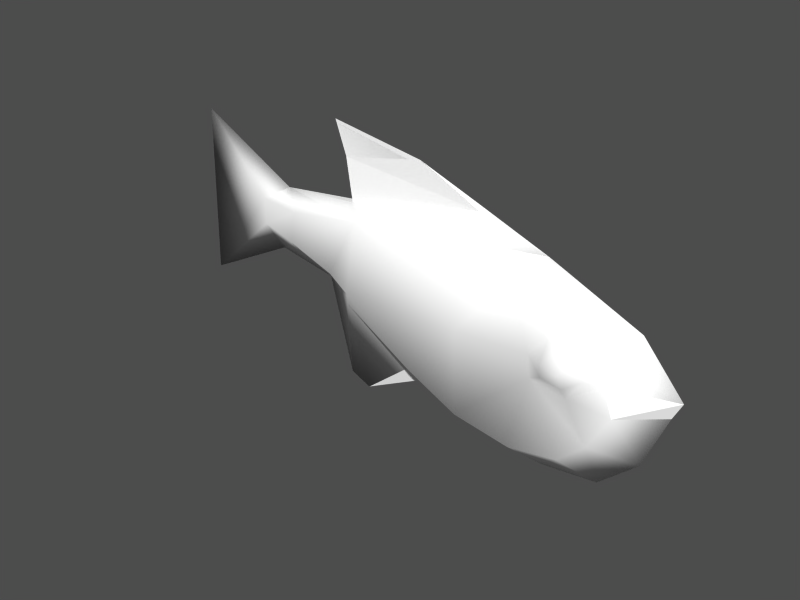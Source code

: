 # Source: fish.blend  (saved by Blender 2.40.0; exported with 4.5.12 LTS)
import bpy
from mathutils import Matrix  # noqa: F401  (used for matrix-valued properties, if any)

bpy.ops.wm.read_factory_settings(use_empty=True)
scene = bpy.context.scene
scene.name = '1'

# ---- collections
col_collection_1 = bpy.data.collections.new('Collection 1'); scene.collection.children.link(col_collection_1)
col_collection_2 = bpy.data.collections.new('Collection 2'); scene.collection.children.link(col_collection_2)
col_collection_2.hide_render = True
col_collection_2.hide_viewport = True

# ---- materials (node trees are filled in below, after node groups)
mat_material_001 = bpy.data.materials.new('Material.001')
mat_material_001.alpha_threshold = 0.0
mat_material_001.preview_render_type = 'FLAT'
mat_material_001.diffuse_color = (1.0, 1.0, 1.0, 1.0)
mat_material_001.roughness = 0.5
mat_material_001.specular_intensity = 0.7014

# ---- material node trees

# ---- meshes
me_fish = bpy.data.meshes.new('Fish')
me_fish.from_pydata([(0.01219, 1.101, 0.06532), (0.0138, 1.104, 0.1617), (-0.1634, -0.2537, 0.02048), (-0.1468, -0.2863, 0.06534), (-0.1354, -0.3256, 0.0147), (-0.1478, -0.2646, -0.02748), (-0.1459, -0.19, -0.01573), (-0.1451, -0.1838, 0.02825), (-0.1453, -0.2217, 0.06825), (-0.1061, 0.1541, 0.0009623), (-0.127, -0.1985, 0.1031), (-0.1267, -0.133, 0.03388), (-0.1282, -0.1438, -0.0422), (-0.1314, -0.2728, -0.06252), (-0.09854, -0.2359, -0.3106), (-0.008022, 0.9378, 0.1588), (-0.009573, 0.9546, 0.03947), (-0.03649, 0.7456, -0.00806), (-0.0515, 0.6542, -0.05422), (-0.06077, 0.3741, -0.2432), (-0.08987, 0.157, -0.3147), (-0.09505, -0.05474, -0.3443), (-0.09928, -0.3336, -0.2221), (-0.09885, -0.4075, -0.09377), (-0.11, -0.3782, 0.01043), (-0.1296, -0.3102, 0.09802), (-0.08535, -0.03399, 0.2291), (-0.04789, 0.6144, 0.2249), (0.006409, 0.6703, 0.2611), (0.02698, 0.7136, 0.4074), (0.02885, 0.7592, 0.528), (0.01981, 0.3937, 0.471), (0.004581, 0.1523, 0.3667), (0.005845, -0.1039, 0.2908), (-0.003741, -0.4335, 0.1505), (-0.009682, -0.5805, -0.01535), (-0.009985, -0.5495, -0.07695), (-0.01139, -0.4696, -0.274), (-0.01039, -0.3348, -0.3983), (-0.006256, -0.1298, -0.4243), (0.0002078, 0.1343, -0.3873), (-0.001526, 0.4275, -0.2843), (0.01005, 0.6115, -0.4346), (0.01241, 0.6924, -0.3999), (-0.01735, 0.6845, -0.1117), (0.02021, 0.7927, -0.05434), (0.04133, 1.39, 0.433), (0.03126, 1.395, -0.1985), (0.0261, 1.028, -0.01346), (0.02917, 0.99, 0.2294), (0.01995, 0.151, 0.3665), (0.02256, 0.6696, 0.261), (0.006921, 0.3827, -0.3182), (0.006921, 0.3827, -0.3182), (0.05119, 0.6815, -0.1123), (0.01843, 0.4266, -0.2845), (0.0354, 0.1497, 0.3662), (0.03886, 0.6689, 0.2608), (0.08939, 0.6085, 0.2237), (0.09812, -0.04176, 0.2275), (0.1258, -0.3211, 0.09585), (0.1004, -0.3871, 0.008646), (0.08461, -0.4152, -0.09533), (0.08419, -0.3414, -0.2236), (0.08841, -0.06251, -0.3459), (0.0936, 0.1492, -0.3162), (0.0765, 0.3683, -0.2444), (0.08578, 0.6484, -0.05539), (0.07635, 0.7408, -0.009018), (0.06029, 0.9516, 0.03887), (0.06184, 0.9348, 0.1582), (0.08493, -0.2437, -0.3122), (0.124, -0.2836, -0.06469), (0.1272, -0.1547, -0.04437), (0.1287, -0.1439, 0.03171), (0.1284, -0.2093, 0.1009), (0.1198, 0.1446, -0.000956), (0.1444, -0.2339, 0.06579), (0.1446, -0.1961, 0.02579), (0.1438, -0.2023, -0.01819), (0.1419, -0.2769, -0.02994), (0.1283, -0.3367, 0.01246), (0.1429, -0.2985, 0.06288), (0.1595, -0.2674, 0.01774), (0.04753, 1.102, 0.1614), (0.04592, 1.1, 0.06504), (0.01979, 0.3942, 0.4709), (0.02883, 0.7595, 0.5267), (0.02715, 0.714, 0.4074)], [(26, 32), (26, 59), (41, 43), (43, 55), (56, 59)], [(32, 28, 27), (26, 10, 25), (24, 13, 23), (23, 13, 22), (21, 14, 12), (26, 11, 10), (21, 12, 20), (20, 12, 9), (12, 11, 9), (26, 9, 11), (20, 9, 19), (27, 9, 26), (19, 9, 18), (27, 18, 9), (27, 17, 18), (4, 3, 2), (3, 8, 2), (5, 4, 2), (6, 5, 2), (8, 7, 2), (7, 6, 2), (45, 43, 44), (49, 46, 1), (48, 0, 47), (49, 1, 15), (45, 17, 16), (32, 33, 50), (31, 32, 50), (28, 29, 51), (28, 51, 49), (41, 42, 52), (40, 41, 52), (29, 30, 31), (29, 31, 56), (57, 29, 56), (56, 58, 57), (59, 60, 75), (61, 62, 72), (62, 63, 72), (64, 73, 71), (59, 75, 74), (64, 65, 73), (65, 76, 73), (73, 76, 74), (59, 74, 76), (65, 66, 76), (58, 59, 76), (66, 67, 76), (58, 76, 67), (58, 67, 68), (81, 83, 82), (82, 83, 77), (80, 83, 81), (79, 83, 80), (77, 83, 78), (78, 83, 79), (45, 54, 43), (49, 84, 46), (48, 47, 85), (49, 70, 84), (45, 69, 68), (56, 50, 33), (31, 50, 56), (57, 51, 29), (57, 49, 51), (55, 53, 42), (40, 53, 55), (34, 33, 26), (34, 26, 25), (33, 32, 27), (33, 27, 26), (45, 44, 18), (45, 18, 17), (44, 43, 42), (44, 42, 41), (44, 41, 19), (44, 19, 18), (41, 40, 20), (41, 20, 19), (40, 39, 21), (40, 21, 20), (39, 38, 14), (39, 14, 21), (38, 37, 22), (38, 22, 14), (37, 36, 23), (37, 23, 22), (35, 34, 25), (35, 25, 24), (22, 13, 12), (22, 12, 14), (27, 15, 16), (27, 16, 17), (11, 12, 6), (11, 6, 7), (10, 11, 7), (10, 7, 8), (12, 13, 5), (12, 5, 6), (13, 24, 4), (13, 4, 5), (25, 10, 8), (25, 8, 3), (24, 25, 3), (24, 3, 4), (0, 16, 15), (0, 15, 1), (47, 0, 1), (47, 1, 46), (49, 15, 27), (49, 27, 28), (16, 0, 48), (16, 48, 45), (23, 36, 35), (23, 35, 24), (34, 60, 59), (34, 59, 33), (33, 59, 58), (33, 58, 56), (45, 68, 67), (45, 67, 54), (54, 55, 42), (54, 42, 43), (54, 67, 66), (54, 66, 55), (55, 66, 65), (55, 65, 40), (40, 65, 64), (40, 64, 39), (39, 64, 71), (39, 71, 38), (38, 71, 63), (38, 63, 37), (37, 63, 62), (37, 62, 36), (35, 61, 60), (35, 60, 34), (63, 71, 73), (63, 73, 72), (58, 68, 69), (58, 69, 70), (74, 78, 79), (74, 79, 73), (75, 77, 78), (75, 78, 74), (73, 79, 80), (73, 80, 72), (72, 80, 81), (72, 81, 61), (60, 82, 77), (60, 77, 75), (61, 81, 82), (61, 82, 60), (85, 84, 70), (85, 70, 69), (47, 46, 84), (47, 84, 85), (49, 57, 58), (49, 58, 70), (69, 45, 48), (69, 48, 85), (62, 61, 35), (62, 35, 36), (88, 86, 87), (28, 32, 88), (32, 86, 88)])
me_fish.polygons.foreach_set('use_smooth', [1, 1, 1, 1, 1, 1, 1, 1, 1, 1, 1, 1, 1, 1, 1, 1, 1, 1, 1, 1, 1, 1, 1, 1, 1, 1, 0, 0, 0, 0, 0, 0, 1, 1, 1, 1, 1, 1, 1, 1, 1, 1, 1, 1, 1, 1, 1, 1, 1, 1, 1, 1, 1, 1, 1, 1, 1, 1, 1, 1, 1, 0, 0, 0, 0, 0, 0, 1, 1, 1, 1, 1, 1, 1, 1, 1, 1, 1, 1, 1, 1, 1, 1, 1, 1, 1, 1, 1, 1, 1, 1, 1, 1, 1, 1, 1, 1, 1, 1, 1, 1, 1, 1, 1, 1, 1, 1, 1, 1, 1, 1, 1, 1, 0, 0, 1, 1, 1, 1, 1, 1, 1, 1, 1, 1, 1, 1, 1, 1, 1, 1, 1, 1, 1, 1, 1, 1, 1, 1, 1, 1, 1, 1, 1, 1, 1, 1, 1, 1, 1, 1, 1, 1, 1, 1, 1, 1, 1, 1, 1, 1, 0, 0, 1, 0, 0])
_uv = me_fish.uv_layers.new(name='UVMap')
_uv.uv.foreach_set('vector', [0.6445, 0.6875, 0.3828, 0.6016, 0.4141, 0.5703, 0.7383, 0.5781, 0.8125, 0.4922, 0.8711, 0.4883, 0.8906, 0.4062, 0.8516, 0.3398, 0.9297, 0.3242, 0.9297, 0.3242, 0.8516, 0.3398, 0.8906, 0.2227, 0.7539, 0.1289, 0.8477, 0.1562, 0.7891, 0.3555, 0.7383, 0.5781, 0.7812, 0.4258, 0.8125, 0.4922, 0.7539, 0.1289, 0.7891, 0.3555, 0.6484, 0.1484, 0.6484, 0.1484, 0.7891, 0.3555, 0.6484, 0.3984, 0.7891, 0.3555, 0.7812, 0.4258, 0.6484, 0.3984, 0.7383, 0.5781, 0.6484, 0.3984, 0.7812, 0.4258, 0.6484, 0.1484, 0.6484, 0.3984, 0.5391, 0.207, 0.4141, 0.5703, 0.6484, 0.3984, 0.7383, 0.5781, 0.5391, 0.207, 0.6484, 0.3984, 0.3984, 0.3555, 0.4141, 0.5703, 0.3984, 0.3555, 0.6484, 0.3984, 0.4141, 0.5703, 0.3516, 0.3867, 0.3984, 0.3555, 0.875, 0.4102, 0.8555, 0.4609, 0.8398, 0.418, 0.8555, 0.4609, 0.8242, 0.4609, 0.8398, 0.418, 0.8477, 0.3672, 0.875, 0.4102, 0.8398, 0.418, 0.8086, 0.3789, 0.8477, 0.3672, 0.8398, 0.418, 0.8242, 0.4609, 0.8047, 0.4219, 0.8398, 0.418, 0.8047, 0.4219, 0.8086, 0.3789, 0.8398, 0.418, 0.3242, 0.3555, 0.3359, 0.08594, 0.3789, 0.3086, 0.2266, 0.5742, 0.05078, 0.7812, 0.168, 0.5195, 0.207, 0.3828, 0.1719, 0.4453, 0.003906, 0.1875, 0.2266, 0.5742, 0.168, 0.5195, 0.2539, 0.5195, 0.3242, 0.3555, 0.3516, 0.3867, 0.2461, 0.4258, 0.6445, 0.6875, 0.7734, 0.625, 0.6445, 0.6875, 0.5195, 0.7656, 0.6445, 0.6875, 0.6445, 0.6875, 0.3828, 0.6016, 0.3633, 0.7148, 0.3828, 0.6016, 0.3828, 0.6016, 0.3828, 0.6016, 0.2266, 0.5742, 0.5117, 0.1719, 0.4023, 0.01562, 0.5312, 0.1484, 0.6602, 0.09375, 0.5117, 0.1719, 0.5312, 0.1484, 0.3438, 0.7227, 0.3086, 0.8828, 0.5195, 0.7656, 0.3438, 0.7227, 0.5195, 0.7656, 0.6445, 0.6875, 0.3828, 0.6016, 0.3438, 0.7227, 0.6445, 0.6875, 0.6445, 0.6875, 0.4141, 0.5703, 0.3828, 0.6016, 0.7383, 0.5781, 0.8711, 0.4883, 0.8125, 0.4922, 0.8906, 0.4062, 0.9297, 0.3242, 0.8516, 0.3398, 0.9297, 0.3242, 0.8906, 0.2227, 0.8516, 0.3398, 0.7539, 0.1289, 0.7891, 0.3555, 0.8477, 0.1562, 0.7383, 0.5781, 0.8125, 0.4922, 0.7812, 0.4258, 0.7539, 0.1289, 0.6484, 0.1484, 0.7891, 0.3555, 0.6484, 0.1484, 0.6484, 0.3984, 0.7891, 0.3555, 0.7891, 0.3555, 0.6484, 0.3984, 0.7812, 0.4258, 0.7383, 0.5781, 0.7812, 0.4258, 0.6484, 0.3984, 0.6484, 0.1484, 0.5391, 0.207, 0.6484, 0.3984, 0.4141, 0.5703, 0.7383, 0.5781, 0.6484, 0.3984, 0.5391, 0.207, 0.3984, 0.3555, 0.6484, 0.3984, 0.4141, 0.5703, 0.6484, 0.3984, 0.3984, 0.3555, 0.4141, 0.5703, 0.3984, 0.3555, 0.3516, 0.3867, 0.875, 0.4102, 0.8398, 0.418, 0.8555, 0.4609, 0.8555, 0.4609, 0.8398, 0.418, 0.8242, 0.4609, 0.8477, 0.3672, 0.8398, 0.418, 0.875, 0.4102, 0.8086, 0.3789, 0.8398, 0.418, 0.8477, 0.3672, 0.8242, 0.4609, 0.8398, 0.418, 0.8047, 0.4219, 0.8047, 0.4219, 0.8398, 0.418, 0.8086, 0.3789, 0.3242, 0.3555, 0.3789, 0.3086, 0.3359, 0.08594, 0.2266, 0.5742, 0.168, 0.5195, 0.05078, 0.7812, 0.207, 0.3828, 0.003906, 0.1875, 0.1719, 0.4453, 0.2266, 0.5742, 0.2539, 0.5195, 0.168, 0.5195, 0.3242, 0.3555, 0.2461, 0.4258, 0.3516, 0.3867, 0.6445, 0.6875, 0.6445, 0.6875, 0.7734, 0.625, 0.5195, 0.7656, 0.6445, 0.6875, 0.6445, 0.6875, 0.3828, 0.6016, 0.3828, 0.6016, 0.3633, 0.7148, 0.3828, 0.6016, 0.2266, 0.5742, 0.3828, 0.6016, 0.5117, 0.1719, 0.5312, 0.1484, 0.4023, 0.01562, 0.6602, 0.09375, 0.5312, 0.1484, 0.5117, 0.1719, 0.9375, 0.5156, 0.7734, 0.625, 0.7383, 0.5781, 0.9375, 0.5156, 0.7383, 0.5781, 0.8711, 0.4883, 0.7734, 0.625, 0.6445, 0.6875, 0.4141, 0.5703, 0.7734, 0.625, 0.4141, 0.5703, 0.7383, 0.5781, 0.3242, 0.3555, 0.3789, 0.3086, 0.3984, 0.3555, 0.3242, 0.3555, 0.3984, 0.3555, 0.3516, 0.3867, 0.3789, 0.3086, 0.3359, 0.08594, 0.4023, 0.01562, 0.3789, 0.3086, 0.4023, 0.01562, 0.5117, 0.1719, 0.3789, 0.3086, 0.5117, 0.1719, 0.5391, 0.207, 0.3789, 0.3086, 0.5391, 0.207, 0.3984, 0.3555, 0.5117, 0.1719, 0.6602, 0.09375, 0.6484, 0.1484, 0.5117, 0.1719, 0.6484, 0.1484, 0.5391, 0.207, 0.6602, 0.09375, 0.7891, 0.06641, 0.7539, 0.1289, 0.6602, 0.09375, 0.7539, 0.1289, 0.6484, 0.1484, 0.7891, 0.06641, 0.8906, 0.08984, 0.8477, 0.1562, 0.7891, 0.06641, 0.8477, 0.1562, 0.7539, 0.1289, 0.8906, 0.08984, 0.9492, 0.1797, 0.8906, 0.2227, 0.8906, 0.08984, 0.8906, 0.2227, 0.8477, 0.1562, 0.9492, 0.1797, 0.9922, 0.3398, 0.9297, 0.3242, 0.9492, 0.1797, 0.9297, 0.3242, 0.8906, 0.2227, 0.9766, 0.4023, 0.9375, 0.5156, 0.8711, 0.4883, 0.9766, 0.4023, 0.8711, 0.4883, 0.8906, 0.4062, 0.8906, 0.2227, 0.8516, 0.3398, 0.7891, 0.3555, 0.8906, 0.2227, 0.7891, 0.3555, 0.8477, 0.1562, 0.4141, 0.5703, 0.2539, 0.5195, 0.2461, 0.4258, 0.4141, 0.5703, 0.2461, 0.4258, 0.3516, 0.3867, 0.7812, 0.4258, 0.7891, 0.3555, 0.8086, 0.3789, 0.7812, 0.4258, 0.8086, 0.3789, 0.8047, 0.4219, 0.8125, 0.4922, 0.7812, 0.4258, 0.8047, 0.4219, 0.8125, 0.4922, 0.8047, 0.4219, 0.8242, 0.4609, 0.7891, 0.3555, 0.8516, 0.3398, 0.8477, 0.3672, 0.7891, 0.3555, 0.8477, 0.3672, 0.8086, 0.3789, 0.8516, 0.3398, 0.8906, 0.4062, 0.875, 0.4102, 0.8516, 0.3398, 0.875, 0.4102, 0.8477, 0.3672, 0.8711, 0.4883, 0.8125, 0.4922, 0.8242, 0.4609, 0.8711, 0.4883, 0.8242, 0.4609, 0.8555, 0.4609, 0.8906, 0.4062, 0.8711, 0.4883, 0.8555, 0.4609, 0.8906, 0.4062, 0.8555, 0.4609, 0.875, 0.4102, 0.1719, 0.4453, 0.2461, 0.4258, 0.2539, 0.5195, 0.1719, 0.4453, 0.2539, 0.5195, 0.168, 0.5195, 0.003906, 0.1875, 0.1719, 0.4453, 0.168, 0.5195, 0.003906, 0.1875, 0.168, 0.5195, 0.05078, 0.7812, 0.2266, 0.5742, 0.2539, 0.5195, 0.4141, 0.5703, 0.2266, 0.5742, 0.4141, 0.5703, 0.3828, 0.6016, 0.2461, 0.4258, 0.1719, 0.4453, 0.207, 0.3828, 0.2461, 0.4258, 0.207, 0.3828, 0.3242, 0.3555, 0.9297, 0.3242, 0.9922, 0.3398, 0.9766, 0.4023, 0.9297, 0.3242, 0.9766, 0.4023, 0.8906, 0.4062, 0.9375, 0.5156, 0.8711, 0.4883, 0.7383, 0.5781, 0.9375, 0.5156, 0.7383, 0.5781, 0.7734, 0.625, 0.7734, 0.625, 0.7383, 0.5781, 0.4141, 0.5703, 0.7734, 0.625, 0.4141, 0.5703, 0.6445, 0.6875, 0.3242, 0.3555, 0.3516, 0.3867, 0.3984, 0.3555, 0.3242, 0.3555, 0.3984, 0.3555, 0.3789, 0.3086, 0.3789, 0.3086, 0.5117, 0.1719, 0.4023, 0.01562, 0.3789, 0.3086, 0.4023, 0.01562, 0.3359, 0.08594, 0.3789, 0.3086, 0.3984, 0.3555, 0.5391, 0.207, 0.3789, 0.3086, 0.5391, 0.207, 0.5117, 0.1719, 0.5117, 0.1719, 0.5391, 0.207, 0.6484, 0.1484, 0.5117, 0.1719, 0.6484, 0.1484, 0.6602, 0.09375, 0.6602, 0.09375, 0.6484, 0.1484, 0.7539, 0.1289, 0.6602, 0.09375, 0.7539, 0.1289, 0.7891, 0.06641, 0.7891, 0.06641, 0.7539, 0.1289, 0.8477, 0.1562, 0.7891, 0.06641, 0.8477, 0.1562, 0.8906, 0.08984, 0.8906, 0.08984, 0.8477, 0.1562, 0.8906, 0.2227, 0.8906, 0.08984, 0.8906, 0.2227, 0.9492, 0.1797, 0.9492, 0.1797, 0.8906, 0.2227, 0.9297, 0.3242, 0.9492, 0.1797, 0.9297, 0.3242, 0.9922, 0.3398, 0.9766, 0.4023, 0.8906, 0.4062, 0.8711, 0.4883, 0.9766, 0.4023, 0.8711, 0.4883, 0.9375, 0.5156, 0.8906, 0.2227, 0.8477, 0.1562, 0.7891, 0.3555, 0.8906, 0.2227, 0.7891, 0.3555, 0.8516, 0.3398, 0.4141, 0.5703, 0.3516, 0.3867, 0.2461, 0.4258, 0.4141, 0.5703, 0.2461, 0.4258, 0.2539, 0.5195, 0.7812, 0.4258, 0.8047, 0.4219, 0.8086, 0.3789, 0.7812, 0.4258, 0.8086, 0.3789, 0.7891, 0.3555, 0.8125, 0.4922, 0.8242, 0.4609, 0.8047, 0.4219, 0.8125, 0.4922, 0.8047, 0.4219, 0.7812, 0.4258, 0.7891, 0.3555, 0.8086, 0.3789, 0.8477, 0.3672, 0.7891, 0.3555, 0.8477, 0.3672, 0.8516, 0.3398, 0.8516, 0.3398, 0.8477, 0.3672, 0.875, 0.4102, 0.8516, 0.3398, 0.875, 0.4102, 0.8906, 0.4062, 0.8711, 0.4883, 0.8555, 0.4609, 0.8242, 0.4609, 0.8711, 0.4883, 0.8242, 0.4609, 0.8125, 0.4922, 0.8906, 0.4062, 0.875, 0.4102, 0.8555, 0.4609, 0.8906, 0.4062, 0.8555, 0.4609, 0.8711, 0.4883, 0.1719, 0.4453, 0.168, 0.5195, 0.2539, 0.5195, 0.1719, 0.4453, 0.2539, 0.5195, 0.2461, 0.4258, 0.003906, 0.1875, 0.05078, 0.7812, 0.168, 0.5195, 0.003906, 0.1875, 0.168, 0.5195, 0.1719, 0.4453, 0.2266, 0.5742, 0.3828, 0.6016, 0.4141, 0.5703, 0.2266, 0.5742, 0.4141, 0.5703, 0.2539, 0.5195, 0.2461, 0.4258, 0.3242, 0.3555, 0.207, 0.3828, 0.2461, 0.4258, 0.207, 0.3828, 0.1719, 0.4453, 0.9297, 0.3242, 0.8906, 0.4062, 0.9766, 0.4023, 0.9297, 0.3242, 0.9766, 0.4023, 0.9922, 0.3398, 0.3438, 0.7227, 0.5195, 0.7656, 0.3086, 0.8828, 0.3828, 0.6016, 0.6367, 0.6875, 0.3477, 0.7227, 0.6445, 0.6875, 0.5234, 0.7656, 0.3477, 0.7227])
_ca = me_fish.color_attributes.new('Col', 'BYTE_COLOR', 'CORNER')
_ca.data.foreach_set('color', [0.9387, 0.6795, 0.6795, 1.0, 0.9387, 0.6795, 0.6795, 1.0, 0.9387, 0.6795, 0.6795, 1.0, 0.9387, 0.6795, 0.6795, 1.0, 0.9387, 0.6795, 0.6795, 1.0, 0.9387, 0.6795, 0.6795, 1.0, 0.9387, 0.6795, 0.6795, 1.0, 0.9387, 0.6795, 0.6795, 1.0, 0.9387, 0.6795, 0.6795, 1.0, 0.9387, 0.6795, 0.6795, 1.0, 0.9387, 0.6795, 0.6795, 1.0, 0.9387, 0.6795, 0.6795, 1.0, 0.9387, 0.6795, 0.6795, 1.0, 0.9387, 0.6795, 0.6795, 1.0, 0.9387, 0.6795, 0.6795, 1.0, 0.9387, 0.6795, 0.6795, 1.0, 0.9387, 0.6795, 0.6795, 1.0, 0.9387, 0.6795, 0.6795, 1.0, 0.9387, 0.6795, 0.6795, 1.0, 0.9387, 0.6795, 0.6795, 1.0, 0.9387, 0.6795, 0.6795, 1.0, 0.9387, 0.6795, 0.6795, 1.0, 0.9387, 0.6795, 0.6795, 1.0, 0.9387, 0.6795, 0.6795, 1.0, 0.9387, 0.6795, 0.6795, 1.0, 0.9387, 0.6795, 0.6795, 1.0, 0.9387, 0.6795, 0.6795, 1.0, 0.9387, 0.6795, 0.6795, 1.0, 0.9387, 0.6795, 0.6795, 1.0, 0.9387, 0.6795, 0.6795, 1.0, 0.9387, 0.6795, 0.6795, 1.0, 0.9387, 0.6795, 0.6795, 1.0, 0.9387, 0.6795, 0.6795, 1.0, 0.9387, 0.6795, 0.6795, 1.0, 0.9387, 0.6795, 0.6795, 1.0, 0.9387, 0.6795, 0.6795, 1.0, 0.9387, 0.6795, 0.6795, 1.0, 0.9387, 0.6795, 0.6795, 1.0, 0.9387, 0.6795, 0.6795, 1.0, 0.9387, 0.6795, 0.6795, 1.0, 0.9387, 0.6795, 0.6795, 1.0, 0.9387, 0.6795, 0.6795, 1.0, 0.9387, 0.6795, 0.6795, 1.0, 0.9387, 0.6795, 0.6795, 1.0, 0.9387, 0.6795, 0.6795, 1.0, 0.9387, 0.6795, 0.6795, 1.0, 0.9387, 0.6795, 0.6795, 1.0, 0.9387, 0.6795, 0.6795, 1.0, 0.9387, 0.6795, 0.6795, 1.0, 0.9387, 0.6795, 0.6795, 1.0, 0.9387, 0.6795, 0.6795, 1.0, 0.9387, 0.6795, 0.6795, 1.0, 0.9387, 0.6795, 0.6795, 1.0, 0.9387, 0.6795, 0.6795, 1.0, 0.9387, 0.6795, 0.6795, 1.0, 0.9387, 0.6795, 0.6795, 1.0, 0.9387, 0.6795, 0.6795, 1.0, 0.9387, 0.6795, 0.6795, 1.0, 0.9387, 0.6795, 0.6795, 1.0, 0.9387, 0.6795, 0.6795, 1.0, 0.9387, 0.6795, 0.6795, 1.0, 0.9387, 0.6795, 0.6795, 1.0, 0.9387, 0.6795, 0.6795, 1.0, 0.9387, 0.6795, 0.6795, 1.0, 0.9387, 0.6795, 0.6795, 1.0, 0.9387, 0.6795, 0.6795, 1.0, 0.9387, 0.6795, 0.6795, 1.0, 0.9387, 0.6795, 0.6795, 1.0, 0.9387, 0.6795, 0.6795, 1.0, 0.9387, 0.6795, 0.6795, 1.0, 0.9387, 0.6795, 0.6795, 1.0, 0.9387, 0.6795, 0.6795, 1.0, 0.9387, 0.6795, 0.6795, 1.0, 0.9387, 0.6795, 0.6795, 1.0, 0.9387, 0.6795, 0.6795, 1.0, 0.9387, 0.6795, 0.6795, 1.0, 0.9387, 0.6795, 0.6795, 1.0, 0.9387, 0.6795, 0.6795, 1.0, 0.9387, 0.6795, 0.6795, 1.0, 0.9387, 0.6795, 0.6795, 1.0, 0.9387, 0.6795, 0.6795, 1.0, 0.9387, 0.6795, 0.6795, 1.0, 0.9387, 0.6795, 0.6795, 1.0, 0.9387, 0.6795, 0.6795, 1.0, 0.9387, 0.6795, 0.6795, 1.0, 0.9387, 0.6795, 0.6795, 1.0, 0.9387, 0.6795, 0.6795, 1.0, 0.9387, 0.6795, 0.6795, 1.0, 0.9387, 0.6795, 0.6795, 1.0, 0.9387, 0.6795, 0.6795, 1.0, 0.9387, 0.6795, 0.6795, 1.0, 0.9387, 0.6795, 0.6795, 1.0, 0.9387, 0.6795, 0.6795, 1.0, 0.9387, 0.6795, 0.6795, 1.0, 0.9387, 0.6795, 0.6795, 1.0, 0.9387, 0.6795, 0.6795, 1.0, 0.9387, 0.6795, 0.6795, 1.0, 0.9387, 0.6795, 0.6795, 1.0, 0.9387, 0.6795, 0.6795, 1.0, 0.9387, 0.6795, 0.6795, 1.0, 0.9387, 0.6795, 0.6795, 1.0, 0.9387, 0.6795, 0.6795, 1.0, 0.9387, 0.6795, 0.6795, 1.0, 0.9387, 0.6795, 0.6795, 1.0, 0.9387, 0.6795, 0.6795, 1.0, 0.9387, 0.6795, 0.6795, 1.0, 0.9387, 0.6795, 0.6795, 1.0, 0.9387, 0.6795, 0.6795, 1.0, 0.9387, 0.6795, 0.6795, 1.0, 0.9387, 0.6795, 0.6795, 1.0, 0.9387, 0.6795, 0.6795, 1.0, 0.9387, 0.6795, 0.6795, 1.0, 0.9387, 0.6795, 0.6795, 1.0, 0.9387, 0.6795, 0.6795, 1.0, 0.9387, 0.6795, 0.6795, 1.0, 0.9387, 0.6795, 0.6795, 1.0, 0.9387, 0.6795, 0.6795, 1.0, 0.9387, 0.6795, 0.6795, 1.0, 0.9387, 0.6795, 0.6795, 1.0, 0.9387, 0.6795, 0.6795, 1.0, 0.9387, 0.6795, 0.6795, 1.0, 0.9387, 0.6795, 0.6795, 1.0, 0.9387, 0.6795, 0.6795, 1.0, 0.9387, 0.6795, 0.6795, 1.0, 0.9387, 0.6795, 0.6795, 1.0, 0.9387, 0.6795, 0.6795, 1.0, 0.9387, 0.6795, 0.6795, 1.0, 0.9387, 0.6795, 0.6795, 1.0, 0.9387, 0.6795, 0.6795, 1.0, 0.9387, 0.6795, 0.6795, 1.0, 0.9387, 0.6795, 0.6795, 1.0, 0.9387, 0.6795, 0.6795, 1.0, 0.9387, 0.6795, 0.6795, 1.0, 0.9387, 0.6795, 0.6795, 1.0, 0.9387, 0.6795, 0.6795, 1.0, 0.9387, 0.6795, 0.6795, 1.0, 0.9387, 0.6795, 0.6795, 1.0, 0.9387, 0.6795, 0.6795, 1.0, 0.9387, 0.6795, 0.6795, 1.0, 0.9387, 0.6795, 0.6795, 1.0, 0.9387, 0.6795, 0.6795, 1.0, 0.9387, 0.6795, 0.6795, 1.0, 0.9387, 0.6795, 0.6795, 1.0, 0.9387, 0.6795, 0.6795, 1.0, 0.9387, 0.6795, 0.6795, 1.0, 0.9387, 0.6795, 0.6795, 1.0, 0.9387, 0.6795, 0.6795, 1.0, 0.9387, 0.6795, 0.6795, 1.0, 0.9387, 0.6795, 0.6795, 1.0, 0.9387, 0.6795, 0.6795, 1.0, 0.9387, 0.6795, 0.6795, 1.0, 0.9387, 0.6795, 0.6795, 1.0, 0.9387, 0.6795, 0.6795, 1.0, 0.9387, 0.6795, 0.6795, 1.0, 0.9387, 0.6795, 0.6795, 1.0, 0.9387, 0.6795, 0.6795, 1.0, 0.9387, 0.6795, 0.6795, 1.0, 0.9387, 0.6795, 0.6795, 1.0, 0.9387, 0.6795, 0.6795, 1.0, 0.9387, 0.6795, 0.6795, 1.0, 0.9387, 0.6795, 0.6795, 1.0, 0.9387, 0.6795, 0.6795, 1.0, 0.9387, 0.6795, 0.6795, 1.0, 0.9387, 0.6795, 0.6795, 1.0, 0.9387, 0.6795, 0.6795, 1.0, 0.9387, 0.6795, 0.6795, 1.0, 0.9387, 0.6795, 0.6795, 1.0, 0.9387, 0.6795, 0.6795, 1.0, 0.9387, 0.6795, 0.6795, 1.0, 0.9387, 0.6795, 0.6795, 1.0, 0.9387, 0.6795, 0.6795, 1.0, 0.9387, 0.6795, 0.6795, 1.0, 0.9387, 0.6795, 0.6795, 1.0, 0.9387, 0.6795, 0.6795, 1.0, 0.9387, 0.6795, 0.6795, 1.0, 0.9387, 0.6795, 0.6795, 1.0, 0.9387, 0.6795, 0.6795, 1.0, 0.9387, 0.6795, 0.6795, 1.0, 0.9387, 0.6795, 0.6795, 1.0, 0.9387, 0.6795, 0.6795, 1.0, 0.9387, 0.6795, 0.6795, 1.0, 0.9387, 0.6795, 0.6795, 1.0, 0.9387, 0.6795, 0.6795, 1.0, 0.9387, 0.6795, 0.6795, 1.0, 0.9387, 0.6795, 0.6795, 1.0, 0.9387, 0.6795, 0.6795, 1.0, 0.9387, 0.6795, 0.6795, 1.0, 0.9387, 0.6795, 0.6795, 1.0, 0.9387, 0.6795, 0.6795, 1.0, 0.9387, 0.6795, 0.6795, 1.0, 0.9387, 0.6795, 0.6795, 1.0, 0.9387, 0.6795, 0.6795, 1.0, 0.9387, 0.6795, 0.6795, 1.0, 0.9387, 0.6795, 0.6795, 1.0, 0.9387, 0.6795, 0.6795, 1.0, 0.9387, 0.6795, 0.6795, 1.0, 0.9387, 0.6795, 0.6795, 1.0, 0.9387, 0.6795, 0.6795, 1.0, 0.9387, 0.6795, 0.6795, 1.0, 0.9387, 0.6795, 0.6795, 1.0, 0.9387, 0.6795, 0.6795, 1.0, 0.9387, 0.6795, 0.6795, 1.0, 0.9387, 0.6795, 0.6795, 1.0, 0.9387, 0.6795, 0.6795, 1.0, 0.9387, 0.6795, 0.6795, 1.0, 0.9387, 0.6795, 0.6795, 1.0, 0.9387, 0.6795, 0.6795, 1.0, 0.9387, 0.6795, 0.6795, 1.0, 0.9387, 0.6795, 0.6795, 1.0, 0.9387, 0.6795, 0.6795, 1.0, 0.9387, 0.6795, 0.6795, 1.0, 0.9387, 0.6795, 0.6795, 1.0, 0.9387, 0.6795, 0.6795, 1.0, 0.9387, 0.6795, 0.6795, 1.0, 0.9387, 0.6795, 0.6795, 1.0, 0.9387, 0.6795, 0.6795, 1.0, 0.9387, 0.6795, 0.6795, 1.0, 0.9387, 0.6795, 0.6795, 1.0, 0.9387, 0.6795, 0.6795, 1.0, 0.9387, 0.6795, 0.6795, 1.0, 0.9387, 0.6795, 0.6795, 1.0, 0.9387, 0.6795, 0.6795, 1.0, 0.9387, 0.6795, 0.6795, 1.0, 0.9387, 0.6795, 0.6795, 1.0, 0.9387, 0.6795, 0.6795, 1.0, 0.9387, 0.6795, 0.6795, 1.0, 0.9387, 0.6795, 0.6795, 1.0, 0.9387, 0.6795, 0.6795, 1.0, 0.9387, 0.6795, 0.6795, 1.0, 0.9387, 0.6795, 0.6795, 1.0, 0.9387, 0.6795, 0.6795, 1.0, 0.9387, 0.6795, 0.6795, 1.0, 0.9387, 0.6795, 0.6795, 1.0, 0.9387, 0.6795, 0.6795, 1.0, 0.9387, 0.6795, 0.6795, 1.0, 0.9387, 0.6795, 0.6795, 1.0, 0.9387, 0.6795, 0.6795, 1.0, 0.9387, 0.6795, 0.6795, 1.0, 0.9387, 0.6795, 0.6795, 1.0, 0.9387, 0.6795, 0.6795, 1.0, 0.9387, 0.6795, 0.6795, 1.0, 0.9387, 0.6795, 0.6795, 1.0, 0.9387, 0.6795, 0.6795, 1.0, 0.9387, 0.6795, 0.6795, 1.0, 0.9387, 0.6795, 0.6795, 1.0, 0.9387, 0.6795, 0.6795, 1.0, 0.9387, 0.6795, 0.6795, 1.0, 0.9387, 0.6795, 0.6795, 1.0, 0.9387, 0.6795, 0.6795, 1.0, 0.9387, 0.6795, 0.6795, 1.0, 0.9387, 0.6795, 0.6795, 1.0, 0.9387, 0.6795, 0.6795, 1.0, 0.9387, 0.6795, 0.6795, 1.0, 0.9387, 0.6795, 0.6795, 1.0, 0.9387, 0.6795, 0.6795, 1.0, 0.9387, 0.6795, 0.6795, 1.0, 0.9387, 0.6795, 0.6795, 1.0, 0.9387, 0.6795, 0.6795, 1.0, 0.9387, 0.6795, 0.6795, 1.0, 0.9387, 0.6795, 0.6795, 1.0, 0.9387, 0.6795, 0.6795, 1.0, 0.9387, 0.6795, 0.6795, 1.0, 0.9387, 0.6795, 0.6795, 1.0, 0.9387, 0.6795, 0.6795, 1.0, 0.9387, 0.6795, 0.6795, 1.0, 0.9387, 0.6795, 0.6795, 1.0, 0.9387, 0.6795, 0.6795, 1.0, 0.9387, 0.6795, 0.6795, 1.0, 0.9387, 0.6795, 0.6795, 1.0, 0.9387, 0.6795, 0.6795, 1.0, 0.9387, 0.6795, 0.6795, 1.0, 0.9387, 0.6795, 0.6795, 1.0, 0.9387, 0.6795, 0.6795, 1.0, 0.9387, 0.6795, 0.6795, 1.0, 0.9387, 0.6795, 0.6795, 1.0, 0.9387, 0.6795, 0.6795, 1.0, 0.9387, 0.6795, 0.6795, 1.0, 0.9387, 0.6795, 0.6795, 1.0, 0.9387, 0.6795, 0.6795, 1.0, 0.9387, 0.6795, 0.6795, 1.0, 0.9387, 0.6795, 0.6795, 1.0, 0.9387, 0.6795, 0.6795, 1.0, 0.9387, 0.6795, 0.6795, 1.0, 0.9387, 0.6795, 0.6795, 1.0, 0.9387, 0.6795, 0.6795, 1.0, 0.9387, 0.6795, 0.6795, 1.0, 0.9387, 0.6795, 0.6795, 1.0, 0.9387, 0.6795, 0.6795, 1.0, 0.9387, 0.6795, 0.6795, 1.0, 0.9387, 0.6795, 0.6795, 1.0, 0.9387, 0.6795, 0.6795, 1.0, 0.9387, 0.6795, 0.6795, 1.0, 0.9387, 0.6795, 0.6795, 1.0, 0.9387, 0.6795, 0.6795, 1.0, 0.9387, 0.6795, 0.6795, 1.0, 0.9387, 0.6795, 0.6795, 1.0, 0.9387, 0.6795, 0.6795, 1.0, 0.9387, 0.6795, 0.6795, 1.0, 0.9387, 0.6795, 0.6795, 1.0, 0.9387, 0.6795, 0.6795, 1.0, 0.9387, 0.6795, 0.6795, 1.0, 0.9387, 0.6795, 0.6795, 1.0, 0.9387, 0.6795, 0.6795, 1.0, 0.9387, 0.6795, 0.6795, 1.0, 0.9387, 0.6795, 0.6795, 1.0, 0.9387, 0.6795, 0.6795, 1.0, 0.9387, 0.6795, 0.6795, 1.0, 0.9387, 0.6795, 0.6795, 1.0, 0.9387, 0.6795, 0.6795, 1.0, 0.9387, 0.6795, 0.6795, 1.0, 0.9387, 0.6795, 0.6795, 1.0, 0.9387, 0.6795, 0.6795, 1.0, 0.9387, 0.6795, 0.6795, 1.0, 0.9387, 0.6795, 0.6795, 1.0, 0.9387, 0.6795, 0.6795, 1.0, 0.9387, 0.6795, 0.6795, 1.0, 0.9387, 0.6795, 0.6795, 1.0, 0.9387, 0.6795, 0.6795, 1.0, 0.9387, 0.6795, 0.6795, 1.0, 0.9387, 0.6795, 0.6795, 1.0, 0.9387, 0.6795, 0.6795, 1.0, 0.9387, 0.6795, 0.6795, 1.0, 0.9387, 0.6795, 0.6795, 1.0, 0.9387, 0.6795, 0.6795, 1.0, 0.9387, 0.6795, 0.6795, 1.0, 0.9387, 0.6795, 0.6795, 1.0, 0.9387, 0.6795, 0.6795, 1.0, 0.9387, 0.6795, 0.6795, 1.0, 0.9387, 0.6795, 0.6795, 1.0, 0.9387, 0.6795, 0.6795, 1.0, 0.9387, 0.6795, 0.6795, 1.0, 0.9387, 0.6795, 0.6795, 1.0, 0.9387, 0.6795, 0.6795, 1.0, 0.9387, 0.6795, 0.6795, 1.0, 0.9387, 0.6795, 0.6795, 1.0, 0.9387, 0.6795, 0.6795, 1.0, 0.9387, 0.6795, 0.6795, 1.0, 0.9387, 0.6795, 0.6795, 1.0, 0.9387, 0.6795, 0.6795, 1.0, 0.9387, 0.6795, 0.6795, 1.0, 0.9387, 0.6795, 0.6795, 1.0, 0.9387, 0.6795, 0.6795, 1.0, 0.9387, 0.6795, 0.6795, 1.0, 0.9387, 0.6795, 0.6795, 1.0, 0.9387, 0.6795, 0.6795, 1.0, 0.9387, 0.6795, 0.6795, 1.0, 0.9387, 0.6795, 0.6795, 1.0, 0.9387, 0.6795, 0.6795, 1.0, 0.9387, 0.6795, 0.6795, 1.0, 0.9387, 0.6795, 0.6795, 1.0, 0.9387, 0.6795, 0.6795, 1.0, 0.9387, 0.6795, 0.6795, 1.0, 0.9387, 0.6795, 0.6795, 1.0, 0.9387, 0.6795, 0.6795, 1.0, 0.9387, 0.6795, 0.6795, 1.0, 0.9387, 0.6795, 0.6795, 1.0, 0.9387, 0.6795, 0.6795, 1.0, 0.9387, 0.6795, 0.6795, 1.0, 0.9387, 0.6795, 0.6795, 1.0, 0.9387, 0.6795, 0.6795, 1.0, 0.9387, 0.6795, 0.6795, 1.0, 0.9387, 0.6795, 0.6795, 1.0, 0.9387, 0.6795, 0.6795, 1.0, 0.9387, 0.6795, 0.6795, 1.0, 0.9387, 0.6795, 0.6795, 1.0, 0.9387, 0.6795, 0.6795, 1.0, 0.9387, 0.6795, 0.6795, 1.0, 0.9387, 0.6795, 0.6795, 1.0, 0.9387, 0.6795, 0.6795, 1.0, 0.9387, 0.6795, 0.6795, 1.0, 0.9387, 0.6795, 0.6795, 1.0, 0.9387, 0.6795, 0.6795, 1.0, 0.9387, 0.6795, 0.6795, 1.0, 0.9387, 0.6795, 0.6795, 1.0, 0.9387, 0.6795, 0.6795, 1.0, 0.9387, 0.6795, 0.6795, 1.0, 0.9387, 0.6795, 0.6795, 1.0, 0.9387, 0.6795, 0.6795, 1.0, 0.9387, 0.6795, 0.6795, 1.0, 0.9387, 0.6795, 0.6795, 1.0, 0.9387, 0.6795, 0.6795, 1.0, 0.9387, 0.6795, 0.6795, 1.0, 0.9387, 0.6795, 0.6795, 1.0, 0.9387, 0.6795, 0.6795, 1.0, 0.9387, 0.6795, 0.6795, 1.0, 0.9387, 0.6795, 0.6795, 1.0, 0.9387, 0.6795, 0.6795, 1.0, 0.9387, 0.6795, 0.6795, 1.0, 0.9387, 0.6795, 0.6795, 1.0, 0.9387, 0.6795, 0.6795, 1.0, 0.9387, 0.6795, 0.6795, 1.0, 0.9387, 0.6795, 0.6795, 1.0, 0.9387, 0.6795, 0.6795, 1.0, 0.9387, 0.6795, 0.6795, 1.0, 0.9387, 0.6795, 0.6795, 1.0, 0.9387, 0.6795, 0.6795, 1.0, 0.9387, 0.6795, 0.6795, 1.0, 0.9387, 0.6795, 0.6795, 1.0, 0.9387, 0.6795, 0.6795, 1.0, 0.9387, 0.6795, 0.6795, 1.0, 0.9387, 0.6795, 0.6795, 1.0, 0.9387, 0.6795, 0.6795, 1.0, 0.9387, 0.6795, 0.6795, 1.0, 0.9387, 0.6795, 0.6795, 1.0, 0.9387, 0.6795, 0.6795, 1.0, 0.9387, 0.6795, 0.6795, 1.0, 0.9387, 0.6795, 0.6795, 1.0, 0.9387, 0.6795, 0.6795, 1.0, 0.9387, 0.6795, 0.6795, 1.0, 0.9387, 0.6795, 0.6795, 1.0, 0.9387, 0.6795, 0.6795, 1.0, 0.9387, 0.6795, 0.6795, 1.0, 0.9387, 0.6795, 0.6795, 1.0, 0.9387, 0.6795, 0.6795, 1.0, 0.9387, 0.6795, 0.6795, 1.0, 0.9387, 0.6795, 0.6795, 1.0, 0.9387, 0.6795, 0.6795, 1.0, 0.9387, 0.6795, 0.6795, 1.0, 0.9387, 0.6795, 0.6795, 1.0, 0.9387, 0.6795, 0.6795, 1.0, 0.9387, 0.6795, 0.6795, 1.0, 0.9387, 0.6795, 0.6795, 1.0, 0.9387, 0.6795, 0.6795, 1.0, 0.9387, 0.6795, 0.6795, 1.0, 0.9387, 0.6795, 0.6795, 1.0, 0.9387, 0.6795, 0.6795, 1.0, 0.9387, 0.6795, 0.6795, 1.0, 0.9387, 0.6795, 0.6795, 1.0, 0.9387, 0.6795, 0.6795, 1.0, 0.9387, 0.6795, 0.6795, 1.0, 0.9387, 0.6795, 0.6795, 1.0, 0.9387, 0.6795, 0.6795, 1.0, 0.9387, 0.6795, 0.6795, 1.0, 0.9387, 0.6795, 0.6795, 1.0, 0.9387, 0.6795, 0.6795, 1.0, 0.9387, 0.6795, 0.6795, 1.0, 0.9387, 0.6795, 0.6795, 1.0, 0.9387, 0.6795, 0.6795, 1.0, 0.9387, 0.6795, 0.6795, 1.0, 0.9387, 0.6795, 0.6795, 1.0, 0.9387, 0.6795, 0.6795, 1.0, 0.9387, 0.6795, 0.6795, 1.0, 0.9387, 0.6795, 0.6795, 1.0, 0.9387, 0.6795, 0.6795, 1.0, 0.9387, 0.6795, 0.6795, 1.0, 0.9387, 0.6795, 0.6795, 1.0, 0.9387, 0.6795, 0.6795, 1.0, 0.9387, 0.6795, 0.6795, 1.0, 0.9387, 0.6795, 0.6795, 1.0, 0.9387, 0.6795, 0.6795, 1.0, 0.9387, 0.6795, 0.6795, 1.0, 0.9387, 0.6795, 0.6795, 1.0, 0.9387, 0.6795, 0.6795, 1.0, 0.9387, 0.6795, 0.6795, 1.0, 0.9387, 0.6795, 0.6795, 1.0, 0.9387, 0.6795, 0.6795, 1.0, 0.9387, 0.6795, 0.6795, 1.0, 0.9387, 0.6795, 0.6795, 1.0, 0.9387, 0.6795, 0.6795, 1.0, 0.9387, 0.6795, 0.6795, 1.0, 0.9387, 0.6795, 0.6795, 1.0, 0.9387, 0.6795, 0.6795, 1.0, 0.9387, 0.6795, 0.6795, 1.0, 0.9387, 0.6795, 0.6795, 1.0, 0.9387, 0.6795, 0.6795, 1.0, 0.9387, 0.6795, 0.6795, 1.0, 0.9387, 0.6795, 0.6795, 1.0, 0.9387, 0.6795, 0.6795, 1.0, 0.9387, 0.6795, 0.6795, 1.0, 0.9387, 0.6795, 0.6795, 1.0, 0.9387, 0.6795, 0.6795, 1.0, 0.9387, 0.6795, 0.6795, 1.0, 0.9387, 0.6795, 0.6795, 1.0, 0.9387, 0.6795, 0.6795, 1.0, 0.9387, 0.6795, 0.6795, 1.0, 0.9387, 0.6795, 0.6795, 1.0, 0.9387, 0.6795, 0.6795, 1.0, 0.9387, 0.6795, 0.6795, 1.0, 0.9387, 0.6795, 0.6795, 1.0, 0.9387, 0.6795, 0.6795, 1.0, 0.9387, 0.6795, 0.6795, 1.0, 0.9387, 0.6795, 0.6795, 1.0, 0.9387, 0.6795, 0.6795, 1.0, 0.9387, 0.6795, 0.6795, 1.0, 0.9387, 0.6795, 0.6795, 1.0, 0.9387, 0.6795, 0.6795, 1.0, 0.9387, 0.6795, 0.6795, 1.0, 0.9387, 0.6795, 0.6795, 1.0, 0.9387, 0.6795, 0.6795, 1.0, 0.9387, 0.6795, 0.6795, 1.0, 0.9387, 0.6795, 0.6795, 1.0, 0.9387, 0.6795, 0.6795, 1.0, 1.0, 1.0, 1.0, 1.0, 1.0, 1.0, 1.0, 1.0, 1.0, 1.0, 1.0, 1.0, 1.0, 1.0, 1.0, 1.0, 1.0, 1.0, 1.0, 1.0, 1.0, 1.0, 1.0, 1.0])
me_fish.materials.append(mat_material_001)
me_fish.use_remesh_preserve_volume = False
me_fish.use_remesh_preserve_attributes = False
me_fish.use_mirror_vertex_groups = False
me_fish.update()
arm_armature = bpy.data.armatures.new('Armature')  # bones are not reproduced

# ---- objects
ob_armature = bpy.data.objects.new('Armature', arm_armature)
ob_fish = bpy.data.objects.new('Fish', me_fish)

# ---- transforms, parenting, visibility, modifiers, constraints
ob_armature.location = (0.0, 0.0, 0.0)
ob_armature.lock_rotations_4d = False
ob_armature.empty_display_type = 'ARROWS'
ob_armature.color = (0.0, 0.0, 0.0, 1.0)
ob_armature.show_in_front = True
ob_armature.lineart.crease_threshold = 0.0
ob_fish.parent = ob_armature
ob_fish.location = (0.0, 0.0, 0.0)
ob_fish.rotation_euler = (0.0, -0.0, 1.571)
ob_fish.scale = (0.4121, 0.4121, 0.4121)
ob_fish.lock_rotations_4d = False
ob_fish.empty_display_type = 'ARROWS'
ob_fish.color = (0.0, 0.0, 0.0, 1.0)
ob_fish.show_axis = True
ob_fish.lineart.crease_threshold = 0.0
_vg = ob_fish.vertex_groups.new(name='Bone1')
for _i, _w in zip([2, 3, 4, 5, 6, 7, 8, 9, 10, 11, 12, 13, 14, 20, 21, 22, 23, 24, 25, 26, 32, 33, 34, 35, 36, 37, 38, 39, 40, 50, 56, 59, 60, 61, 62, 63, 64, 65, 71, 72, 73, 74, 75, 76, 77, 78, 79, 80, 81, 82, 83], [1.0, 1.0, 1.0, 1.0, 1.0, 1.0, 1.0, 0.235, 1.0, 1.0, 1.0, 1.0, 1.0, 0.1788, 1.0, 1.0, 1.0, 1.0, 1.0, 0.454, 0.2, 0.202, 1.0, 1.0, 1.0, 1.0, 1.0, 1.0, 0.3062, 0.2, 0.2, 0.454, 1.0, 1.0, 1.0, 1.0, 1.0, 0.1788, 1.0, 1.0, 1.0, 1.0, 1.0, 0.2302, 1.0, 1.0, 1.0, 1.0, 1.0, 1.0, 1.0]): _vg.add([_i], _w, 'REPLACE')
_vg = ob_fish.vertex_groups.new(name='Bone2')
for _i, _w in zip([9, 15, 16, 17, 18, 19, 20, 26, 27, 28, 29, 30, 31, 32, 33, 40, 41, 42, 43, 44, 45, 48, 49, 50, 51, 52, 53, 54, 55, 56, 57, 58, 59, 65, 66, 67, 68, 69, 70, 76, 86, 87, 88], [0.2, 0.2, 0.2, 0.2, 0.5904, 0.36, 0.36, 0.454, 0.5904, 0.488, 0.36, 0.488, 0.36, 0.392, 0.55, 0.2, 0.5904, 0.36, 0.2, 0.488, 0.2, 0.36, 0.2, 0.392, 0.488, 1.0, 1.0, 0.5904, 0.5904, 0.392, 0.488, 0.5904, 0.454, 0.36, 0.36, 0.2, 0.2, 0.2, 0.2, 0.2, 0.36, 0.488, 0.36]): _vg.add([_i], _w, 'REPLACE')
_vg = ob_fish.vertex_groups.new(name='Bone3')
for _i, _w in zip([15, 16, 17, 27, 28, 45, 48, 49, 51, 57, 58, 68, 69, 70], [0.36, 0.36, 0.2, 0.2, 0.36, 0.2, 0.488, 0.36, 0.36, 0.36, 0.2, 0.2, 0.36, 0.36]): _vg.add([_i], _w, 'REPLACE')
_vg = ob_fish.vertex_groups.new(name='Bone4')
for _i, _w in zip([0, 1, 46, 47, 48, 49, 84, 85], [0.2, 0.2, 0.9313, 0.9141, 0.2, 0.2, 0.2, 0.2]): _vg.add([_i], _w, 'REPLACE')
_m = ob_fish.modifiers.new('Armature', 'ARMATURE')
_m.object = ob_armature

# ---- collection membership
col_collection_1.objects.link(ob_armature)
col_collection_1.objects.link(ob_fish)
col_collection_2.objects.link(ob_fish)

# ---- scene / render settings (as saved in the file)
scene.frame_start = 1; scene.frame_end = 30; scene.frame_set(1)
scene.render.engine = 'BLENDER_EEVEE_NEXT'
scene.render.image_settings.file_format = 'TARGA'
scene.render.image_settings.color_mode = 'RGB'
scene.render.image_settings.quality = 95
scene.render.image_settings.compression = 95
scene.render.resolution_x = 640
scene.render.resolution_y = 480
scene.render.pixel_aspect_x = 100.0
scene.render.pixel_aspect_y = 100.0
scene.render.fps = 25
scene.render.dither_intensity = 0.0
scene.render.use_compositing = False
scene.render.use_sequencer = False
scene.render.use_file_extension = False
scene.render.bake_bias = 0.0
scene.render.use_stamp_time = False
scene.render.use_stamp_date = False
scene.render.use_stamp_frame = False
scene.render.use_stamp_camera = False
scene.render.use_stamp_scene = False
scene.render.use_stamp_filename = False
scene.render.use_stamp_render_time = False
scene.render.stamp_font_size = 0
scene.cycles.use_denoising = False
scene.cycles.samples = 10
scene.cycles.sampling_pattern = 'TABULATED_SOBOL'
scene.cycles.light_sampling_threshold = 0.0
scene.cycles.use_adaptive_sampling = False
scene.cycles.use_light_tree = False
scene.cycles.blur_glossy = 0.0
scene.cycles.volume_bounces = 1
scene.cycles.pixel_filter_type = 'GAUSSIAN'
scene.cycles.sample_clamp_indirect = 0.0
scene.view_settings.view_transform = 'Raw'
bpy.context.view_layer.update()

# ---- added for rendering (the .blend has no active camera and no usable light): camera, sun + grey world if the file has none
cam_auto = bpy.data.cameras.new('AutoCamera')
cam_auto.lens = 50.0
cam_auto.sensor_width = 36.0
cam_auto.clip_end = 1000.0
ob_auto_camera = bpy.data.objects.new('AutoCamera', cam_auto)
scene.collection.objects.link(ob_auto_camera)
ob_auto_camera.location = (0.681395, -1.0452, 0.683478)
ob_auto_camera.rotation_euler = (1.09748, -7.21219e-08, 0.694738)
scene.camera = ob_auto_camera
light_auto_sun = bpy.data.lights.new('AutoSun', 'SUN')
light_auto_sun.energy = 3.0
light_auto_sun.angle = 0.0523599
ob_auto_sun = bpy.data.objects.new('AutoSun', light_auto_sun)
scene.collection.objects.link(ob_auto_sun)
ob_auto_sun.rotation_euler = (0.872665, 0.174533, 0.523599)
if scene.world is None:
    world_auto = bpy.data.worlds.new('AutoWorld')
    world_auto.color = (0.3, 0.3, 0.3)
    scene.world = world_auto
bpy.context.view_layer.update()
